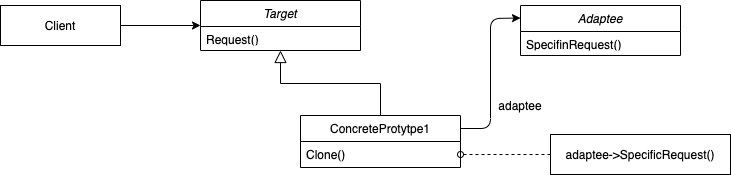

The diagram above was exported from draw.io. Its source (the exported page's mxGraphModel, read from the mxfile embedded in the PNG):
<mxGraphModel dx="932" dy="455" grid="1" gridSize="10" guides="1" tooltips="1" connect="1" arrows="1" fold="1" page="1" pageScale="1" pageWidth="827" pageHeight="1169" math="0" shadow="0">
  <root>
    <mxCell id="RNrxpRl3-W1wW7po2B5J-0" />
    <mxCell id="RNrxpRl3-W1wW7po2B5J-1" parent="RNrxpRl3-W1wW7po2B5J-0" />
    <mxCell id="cy_MvfPBZtrAVjIb2e8U-0" value="" style="endArrow=block;endSize=10;endFill=0;shadow=0;strokeWidth=1;rounded=0;edgeStyle=elbowEdgeStyle;elbow=vertical;" edge="1" parent="RNrxpRl3-W1wW7po2B5J-1" source="cy_MvfPBZtrAVjIb2e8U-7" target="cy_MvfPBZtrAVjIb2e8U-5">
      <mxGeometry width="160" relative="1" as="geometry">
        <mxPoint x="330" y="173" as="sourcePoint" />
        <mxPoint x="330" y="173" as="targetPoint" />
      </mxGeometry>
    </mxCell>
    <mxCell id="cy_MvfPBZtrAVjIb2e8U-1" value="" style="endArrow=none;html=1;startArrow=oval;startFill=0;dashed=1;endFill=0;exitX=1;exitY=0.5;exitDx=0;exitDy=0;entryX=0;entryY=0.5;entryDx=0;entryDy=0;" edge="1" parent="RNrxpRl3-W1wW7po2B5J-1" source="cy_MvfPBZtrAVjIb2e8U-8" target="cy_MvfPBZtrAVjIb2e8U-12">
      <mxGeometry width="50" height="50" relative="1" as="geometry">
        <mxPoint x="580" y="272" as="sourcePoint" />
        <mxPoint x="580" y="340" as="targetPoint" />
        <Array as="points">
          <mxPoint x="550" y="229" />
        </Array>
      </mxGeometry>
    </mxCell>
    <mxCell id="cy_MvfPBZtrAVjIb2e8U-2" value="" style="endArrow=classic;html=1;entryX=0;entryY=0.5;entryDx=0;entryDy=0;exitX=1;exitY=0.5;exitDx=0;exitDy=0;" edge="1" parent="RNrxpRl3-W1wW7po2B5J-1" source="cy_MvfPBZtrAVjIb2e8U-3" target="cy_MvfPBZtrAVjIb2e8U-5">
      <mxGeometry width="50" height="50" relative="1" as="geometry">
        <mxPoint x="180" y="115" as="sourcePoint" />
        <mxPoint x="440" y="210" as="targetPoint" />
      </mxGeometry>
    </mxCell>
    <mxCell id="cy_MvfPBZtrAVjIb2e8U-3" value="Client" style="rounded=0;whiteSpace=wrap;html=1;" vertex="1" parent="RNrxpRl3-W1wW7po2B5J-1">
      <mxGeometry x="20" y="80" width="120" height="40" as="geometry" />
    </mxCell>
    <mxCell id="cy_MvfPBZtrAVjIb2e8U-5" value="Target" style="swimlane;fontStyle=2;align=center;verticalAlign=top;childLayout=stackLayout;horizontal=1;startSize=26;horizontalStack=0;resizeParent=1;resizeLast=0;collapsible=1;marginBottom=0;rounded=0;shadow=0;strokeWidth=1;" vertex="1" parent="RNrxpRl3-W1wW7po2B5J-1">
      <mxGeometry x="220" y="75" width="160" height="50" as="geometry">
        <mxRectangle x="230" y="140" width="160" height="26" as="alternateBounds" />
      </mxGeometry>
    </mxCell>
    <mxCell id="cy_MvfPBZtrAVjIb2e8U-6" value="Request()" style="text;align=left;verticalAlign=top;spacingLeft=4;spacingRight=4;overflow=hidden;rotatable=0;points=[[0,0.5],[1,0.5]];portConstraint=eastwest;rounded=0;shadow=0;html=0;" vertex="1" parent="cy_MvfPBZtrAVjIb2e8U-5">
      <mxGeometry y="26" width="160" height="14" as="geometry" />
    </mxCell>
    <mxCell id="cy_MvfPBZtrAVjIb2e8U-7" value="ConcreteProtytpe1" style="swimlane;fontStyle=0;align=center;verticalAlign=top;childLayout=stackLayout;horizontal=1;startSize=26;horizontalStack=0;resizeParent=1;resizeLast=0;collapsible=1;marginBottom=0;rounded=0;shadow=0;strokeWidth=1;" vertex="1" parent="RNrxpRl3-W1wW7po2B5J-1">
      <mxGeometry x="320" y="190" width="160" height="52" as="geometry">
        <mxRectangle x="130" y="380" width="160" height="26" as="alternateBounds" />
      </mxGeometry>
    </mxCell>
    <mxCell id="cy_MvfPBZtrAVjIb2e8U-8" value="Clone()" style="text;align=left;verticalAlign=top;spacingLeft=4;spacingRight=4;overflow=hidden;rotatable=0;points=[[0,0.5],[1,0.5]];portConstraint=eastwest;" vertex="1" parent="cy_MvfPBZtrAVjIb2e8U-7">
      <mxGeometry y="26" width="160" height="26" as="geometry" />
    </mxCell>
    <mxCell id="cy_MvfPBZtrAVjIb2e8U-11" value="adaptee" style="text;html=1;strokeColor=none;fillColor=none;align=center;verticalAlign=middle;whiteSpace=wrap;rounded=0;" vertex="1" parent="RNrxpRl3-W1wW7po2B5J-1">
      <mxGeometry x="520" y="170" width="40" height="20" as="geometry" />
    </mxCell>
    <mxCell id="cy_MvfPBZtrAVjIb2e8U-12" value="adaptee-&amp;gt;SpecificRequest()" style="rounded=0;whiteSpace=wrap;html=1;" vertex="1" parent="RNrxpRl3-W1wW7po2B5J-1">
      <mxGeometry x="570" y="209" width="180" height="40" as="geometry" />
    </mxCell>
    <mxCell id="cy_MvfPBZtrAVjIb2e8U-13" value="" style="endArrow=classic;html=1;entryX=0;entryY=0.25;entryDx=0;entryDy=0;exitX=1;exitY=0.25;exitDx=0;exitDy=0;" edge="1" parent="RNrxpRl3-W1wW7po2B5J-1" source="cy_MvfPBZtrAVjIb2e8U-7" target="cy_MvfPBZtrAVjIb2e8U-9">
      <mxGeometry width="50" height="50" relative="1" as="geometry">
        <mxPoint x="150" y="110" as="sourcePoint" />
        <mxPoint x="230" y="110" as="targetPoint" />
        <Array as="points">
          <mxPoint x="510" y="203" />
          <mxPoint x="510" y="93" />
        </Array>
      </mxGeometry>
    </mxCell>
    <mxCell id="cy_MvfPBZtrAVjIb2e8U-9" value="Adaptee" style="swimlane;fontStyle=2;align=center;verticalAlign=top;childLayout=stackLayout;horizontal=1;startSize=26;horizontalStack=0;resizeParent=1;resizeLast=0;collapsible=1;marginBottom=0;rounded=0;shadow=0;strokeWidth=1;" vertex="1" parent="RNrxpRl3-W1wW7po2B5J-1">
      <mxGeometry x="540" y="80" width="160" height="50" as="geometry">
        <mxRectangle x="230" y="140" width="160" height="26" as="alternateBounds" />
      </mxGeometry>
    </mxCell>
    <mxCell id="cy_MvfPBZtrAVjIb2e8U-10" value="SpecifinRequest()" style="text;align=left;verticalAlign=top;spacingLeft=4;spacingRight=4;overflow=hidden;rotatable=0;points=[[0,0.5],[1,0.5]];portConstraint=eastwest;rounded=0;shadow=0;html=0;" vertex="1" parent="cy_MvfPBZtrAVjIb2e8U-9">
      <mxGeometry y="26" width="160" height="14" as="geometry" />
    </mxCell>
  </root>
</mxGraphModel>